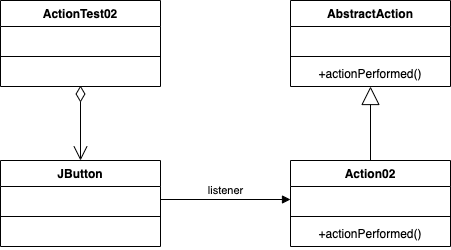

The diagram above was exported from draw.io. Its source (the exported page's mxGraphModel, read from the mxfile embedded in the PNG):
<mxGraphModel dx="482" dy="905" grid="1" gridSize="10" guides="1" tooltips="1" connect="1" arrows="1" fold="1" page="1" pageScale="1" pageWidth="827" pageHeight="1169" math="0" shadow="0">
  <root>
    <mxCell id="0" />
    <mxCell id="1" parent="0" />
    <mxCell id="imCYjf0NcRpUBhu-vmb7-1" value="ActionTest02" style="swimlane;fontStyle=1;align=center;verticalAlign=top;childLayout=stackLayout;horizontal=1;startSize=26;horizontalStack=0;resizeParent=1;resizeParentMax=0;resizeLast=0;collapsible=1;marginBottom=0;" vertex="1" parent="1">
      <mxGeometry x="80" y="280" width="160" height="86" as="geometry" />
    </mxCell>
    <mxCell id="imCYjf0NcRpUBhu-vmb7-2" value="  " style="text;strokeColor=none;fillColor=none;align=left;verticalAlign=top;spacingLeft=4;spacingRight=4;overflow=hidden;rotatable=0;points=[[0,0.5],[1,0.5]];portConstraint=eastwest;" vertex="1" parent="imCYjf0NcRpUBhu-vmb7-1">
      <mxGeometry y="26" width="160" height="26" as="geometry" />
    </mxCell>
    <mxCell id="imCYjf0NcRpUBhu-vmb7-3" value="" style="line;strokeWidth=1;fillColor=none;align=left;verticalAlign=middle;spacingTop=-1;spacingLeft=3;spacingRight=3;rotatable=0;labelPosition=right;points=[];portConstraint=eastwest;" vertex="1" parent="imCYjf0NcRpUBhu-vmb7-1">
      <mxGeometry y="52" width="160" height="8" as="geometry" />
    </mxCell>
    <mxCell id="imCYjf0NcRpUBhu-vmb7-4" value=" " style="text;strokeColor=none;fillColor=none;align=left;verticalAlign=top;spacingLeft=4;spacingRight=4;overflow=hidden;rotatable=0;points=[[0,0.5],[1,0.5]];portConstraint=eastwest;" vertex="1" parent="imCYjf0NcRpUBhu-vmb7-1">
      <mxGeometry y="60" width="160" height="26" as="geometry" />
    </mxCell>
    <mxCell id="imCYjf0NcRpUBhu-vmb7-9" value="JButton" style="swimlane;fontStyle=1;align=center;verticalAlign=top;childLayout=stackLayout;horizontal=1;startSize=26;horizontalStack=0;resizeParent=1;resizeParentMax=0;resizeLast=0;collapsible=1;marginBottom=0;" vertex="1" parent="1">
      <mxGeometry x="80" y="440" width="160" height="86" as="geometry" />
    </mxCell>
    <mxCell id="imCYjf0NcRpUBhu-vmb7-10" value=" " style="text;strokeColor=none;fillColor=none;align=left;verticalAlign=top;spacingLeft=4;spacingRight=4;overflow=hidden;rotatable=0;points=[[0,0.5],[1,0.5]];portConstraint=eastwest;" vertex="1" parent="imCYjf0NcRpUBhu-vmb7-9">
      <mxGeometry y="26" width="160" height="26" as="geometry" />
    </mxCell>
    <mxCell id="imCYjf0NcRpUBhu-vmb7-11" value="" style="line;strokeWidth=1;fillColor=none;align=left;verticalAlign=middle;spacingTop=-1;spacingLeft=3;spacingRight=3;rotatable=0;labelPosition=right;points=[];portConstraint=eastwest;" vertex="1" parent="imCYjf0NcRpUBhu-vmb7-9">
      <mxGeometry y="52" width="160" height="8" as="geometry" />
    </mxCell>
    <mxCell id="imCYjf0NcRpUBhu-vmb7-12" value=" " style="text;strokeColor=none;fillColor=none;align=left;verticalAlign=top;spacingLeft=4;spacingRight=4;overflow=hidden;rotatable=0;points=[[0,0.5],[1,0.5]];portConstraint=eastwest;" vertex="1" parent="imCYjf0NcRpUBhu-vmb7-9">
      <mxGeometry y="60" width="160" height="26" as="geometry" />
    </mxCell>
    <mxCell id="imCYjf0NcRpUBhu-vmb7-13" value="" style="endArrow=open;html=1;endSize=12;startArrow=diamondThin;startSize=14;startFill=0;edgeStyle=orthogonalEdgeStyle;align=left;verticalAlign=bottom;entryX=0.5;entryY=0;entryDx=0;entryDy=0;exitX=0.5;exitY=0.962;exitDx=0;exitDy=0;exitPerimeter=0;" edge="1" parent="1" source="imCYjf0NcRpUBhu-vmb7-4" target="imCYjf0NcRpUBhu-vmb7-9">
      <mxGeometry x="-1" y="3" relative="1" as="geometry">
        <mxPoint x="160" y="370" as="sourcePoint" />
        <mxPoint x="310" y="400" as="targetPoint" />
      </mxGeometry>
    </mxCell>
    <mxCell id="imCYjf0NcRpUBhu-vmb7-22" value="listener" style="html=1;verticalAlign=bottom;endArrow=block;exitX=1;exitY=0.5;exitDx=0;exitDy=0;entryX=0;entryY=0.5;entryDx=0;entryDy=0;" edge="1" parent="1" source="imCYjf0NcRpUBhu-vmb7-10" target="imCYjf0NcRpUBhu-vmb7-19">
      <mxGeometry width="80" relative="1" as="geometry">
        <mxPoint x="280" y="460" as="sourcePoint" />
        <mxPoint x="340" y="479" as="targetPoint" />
      </mxGeometry>
    </mxCell>
    <mxCell id="imCYjf0NcRpUBhu-vmb7-18" value="Action02" style="swimlane;fontStyle=1;align=center;verticalAlign=top;childLayout=stackLayout;horizontal=1;startSize=26;horizontalStack=0;resizeParent=1;resizeParentMax=0;resizeLast=0;collapsible=1;marginBottom=0;" vertex="1" parent="1">
      <mxGeometry x="370" y="440" width="160" height="86" as="geometry" />
    </mxCell>
    <mxCell id="imCYjf0NcRpUBhu-vmb7-19" value=" " style="text;strokeColor=none;fillColor=none;align=left;verticalAlign=top;spacingLeft=4;spacingRight=4;overflow=hidden;rotatable=0;points=[[0,0.5],[1,0.5]];portConstraint=eastwest;" vertex="1" parent="imCYjf0NcRpUBhu-vmb7-18">
      <mxGeometry y="26" width="160" height="26" as="geometry" />
    </mxCell>
    <mxCell id="imCYjf0NcRpUBhu-vmb7-20" value="" style="line;strokeWidth=1;fillColor=none;align=left;verticalAlign=middle;spacingTop=-1;spacingLeft=3;spacingRight=3;rotatable=0;labelPosition=right;points=[];portConstraint=eastwest;" vertex="1" parent="imCYjf0NcRpUBhu-vmb7-18">
      <mxGeometry y="52" width="160" height="8" as="geometry" />
    </mxCell>
    <mxCell id="imCYjf0NcRpUBhu-vmb7-21" value="+actionPerformed()" style="text;strokeColor=none;fillColor=none;align=center;verticalAlign=top;spacingLeft=4;spacingRight=4;overflow=hidden;rotatable=0;points=[[0,0.5],[1,0.5]];portConstraint=eastwest;" vertex="1" parent="imCYjf0NcRpUBhu-vmb7-18">
      <mxGeometry y="60" width="160" height="26" as="geometry" />
    </mxCell>
    <mxCell id="imCYjf0NcRpUBhu-vmb7-23" value="AbstractAction" style="swimlane;fontStyle=1;align=center;verticalAlign=top;childLayout=stackLayout;horizontal=1;startSize=26;horizontalStack=0;resizeParent=1;resizeParentMax=0;resizeLast=0;collapsible=1;marginBottom=0;" vertex="1" parent="1">
      <mxGeometry x="370" y="280" width="160" height="86" as="geometry" />
    </mxCell>
    <mxCell id="imCYjf0NcRpUBhu-vmb7-24" value="  " style="text;strokeColor=none;fillColor=none;align=left;verticalAlign=top;spacingLeft=4;spacingRight=4;overflow=hidden;rotatable=0;points=[[0,0.5],[1,0.5]];portConstraint=eastwest;" vertex="1" parent="imCYjf0NcRpUBhu-vmb7-23">
      <mxGeometry y="26" width="160" height="26" as="geometry" />
    </mxCell>
    <mxCell id="imCYjf0NcRpUBhu-vmb7-25" value="" style="line;strokeWidth=1;fillColor=none;align=left;verticalAlign=middle;spacingTop=-1;spacingLeft=3;spacingRight=3;rotatable=0;labelPosition=right;points=[];portConstraint=eastwest;" vertex="1" parent="imCYjf0NcRpUBhu-vmb7-23">
      <mxGeometry y="52" width="160" height="8" as="geometry" />
    </mxCell>
    <mxCell id="imCYjf0NcRpUBhu-vmb7-26" value="+actionPerformed()" style="text;strokeColor=none;fillColor=none;align=center;verticalAlign=top;spacingLeft=4;spacingRight=4;overflow=hidden;rotatable=0;points=[[0,0.5],[1,0.5]];portConstraint=eastwest;" vertex="1" parent="imCYjf0NcRpUBhu-vmb7-23">
      <mxGeometry y="60" width="160" height="26" as="geometry" />
    </mxCell>
    <mxCell id="imCYjf0NcRpUBhu-vmb7-27" value="" style="endArrow=block;endSize=16;endFill=0;html=1;exitX=0.5;exitY=0;exitDx=0;exitDy=0;" edge="1" parent="1" source="imCYjf0NcRpUBhu-vmb7-18" target="imCYjf0NcRpUBhu-vmb7-26">
      <mxGeometry width="160" relative="1" as="geometry">
        <mxPoint x="240" y="460" as="sourcePoint" />
        <mxPoint x="450" y="370" as="targetPoint" />
      </mxGeometry>
    </mxCell>
  </root>
</mxGraphModel>